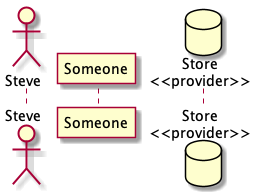

The diagram above was rendered by PlantUML. Its source (embedded in the PNG):
@startuml
actor Steve
participant Someone
database "Store\n<<provider>>"
@enduml